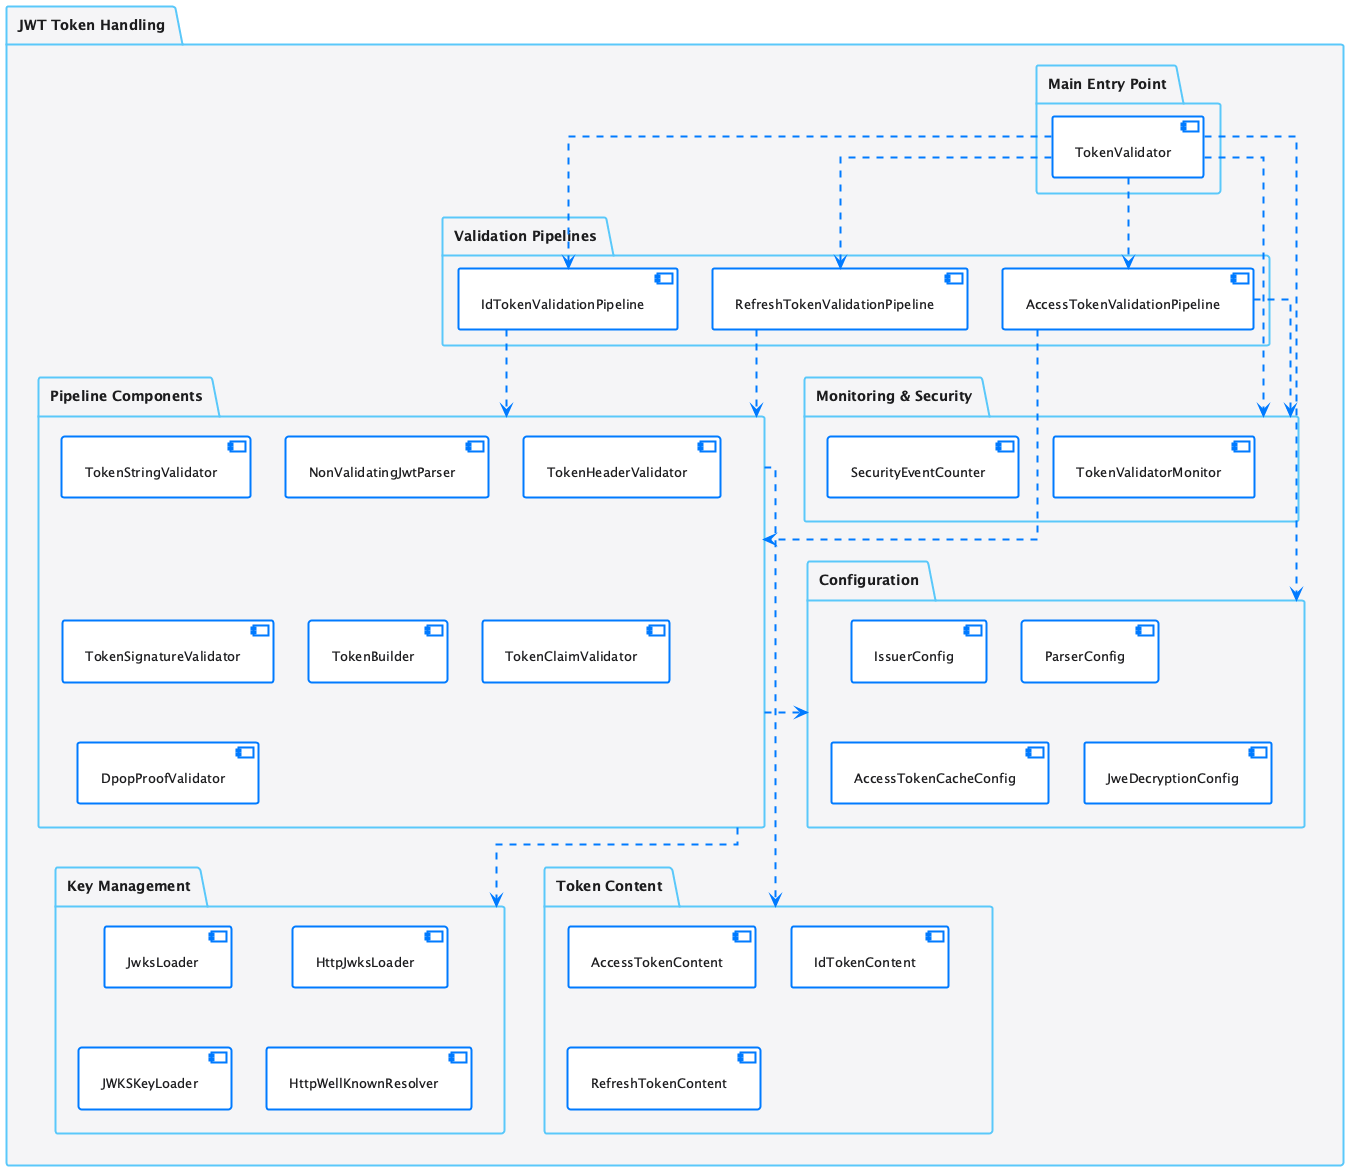

The diagram above was rendered by PlantUML. Its source (embedded in the PNG):
@startuml
!include plantuml.skin

package "JWT Token Handling" {

  package "Main Entry Point" {
    [TokenValidator]
  }

  package "Validation Pipelines" {
    [AccessTokenValidationPipeline]
    [IdTokenValidationPipeline]
    [RefreshTokenValidationPipeline]
  }

  package "Pipeline Components" {
    [TokenStringValidator]
    [NonValidatingJwtParser]
    [TokenHeaderValidator]
    [TokenSignatureValidator]
    [TokenBuilder]
    [TokenClaimValidator]
    [DpopProofValidator]
  }

  package "Configuration" {
    [IssuerConfig]
    [ParserConfig]
    [AccessTokenCacheConfig]
    [JweDecryptionConfig]
  }

  package "Key Management" {
    [JwksLoader]
    [HttpJwksLoader]
    [JWKSKeyLoader]
    [HttpWellKnownResolver]
  }

  package "Monitoring & Security" {
    [SecurityEventCounter]
    [TokenValidatorMonitor]
  }

  package "Token Content" {
    [AccessTokenContent]
    [IdTokenContent]
    [RefreshTokenContent]
  }

  ' Main entry point to pipelines
  [TokenValidator] ..> [AccessTokenValidationPipeline]
  [TokenValidator] ..> [IdTokenValidationPipeline]
  [TokenValidator] ..> [RefreshTokenValidationPipeline]

  ' Pipelines to other packages
  [AccessTokenValidationPipeline] ..> "Pipeline Components"
  [IdTokenValidationPipeline] ..> "Pipeline Components"
  [RefreshTokenValidationPipeline] ..> "Pipeline Components"

  [TokenValidator] ..> "Configuration"
  "Pipeline Components" ..> "Configuration"
  "Pipeline Components" ..> "Key Management"
  [TokenValidator] ..> "Monitoring & Security"
  [AccessTokenValidationPipeline] ..> "Monitoring & Security"
  "Pipeline Components" ..> "Token Content"
}
@enduml